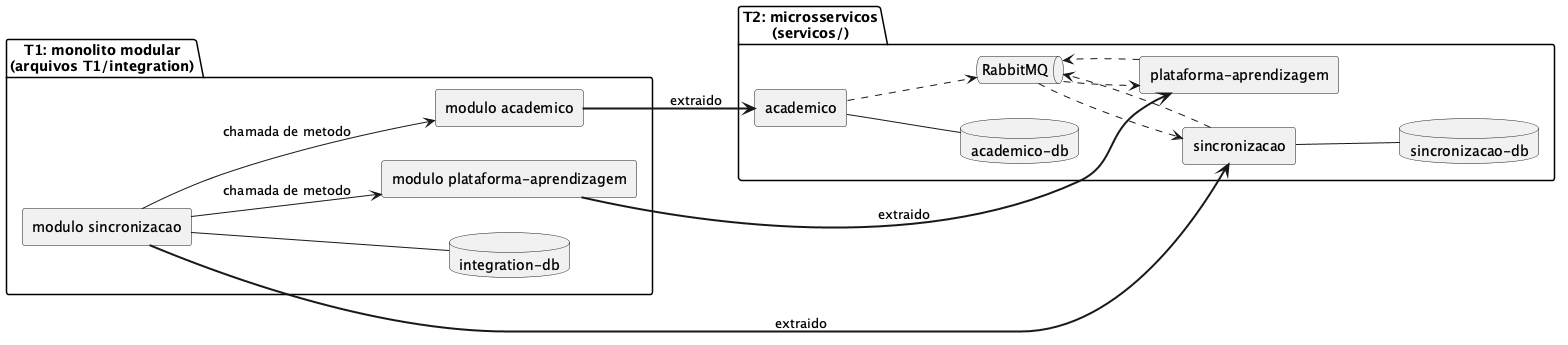

The diagram above was rendered by PlantUML. Its source (embedded in the PNG):
@startuml t1-para-t2
' cada modulo do monolito do T1 virou um servico no T2
skinparam componentStyle rectangle
left to right direction

package "T1: monolito modular\n(arquivos T1/integration)" {
  [modulo academico] as m1
  [modulo sincronizacao] as m2
  [modulo plataforma-aprendizagem] as m3
  database "integration-db" as db1
  m2 --> m1 : chamada de metodo
  m2 --> m3 : chamada de metodo
  m2 -- db1
}

package "T2: microsservicos\n(servicos/)" {
  [academico] as s1
  database "academico-db" as d1
  [sincronizacao] as s2
  database "sincronizacao-db" as d2
  [plataforma-aprendizagem] as s3
  queue RabbitMQ as mq
  s1 -- d1
  s2 -- d2
  s1 ..> mq
  mq ..> s2
  s2 ..> mq
  mq ..> s3
  s3 ..> mq
}

m1 ==> s1 : extraido
m2 ==> s2 : extraido
m3 ==> s3 : extraido
@enduml